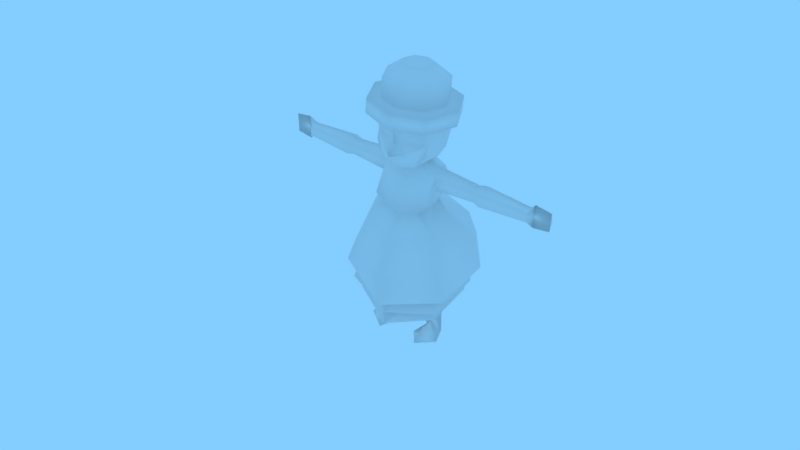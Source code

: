 # Source: Cholita.blend  (saved by Blender 2.77.0; exported with 4.5.12 LTS)
import bpy
from mathutils import Matrix  # noqa: F401  (used for matrix-valued properties, if any)

bpy.ops.wm.read_factory_settings(use_empty=True)
scene = bpy.context.scene
scene.name = 'Scene'

# ---- collections
col_collection_1 = bpy.data.collections.new('Collection 1'); scene.collection.children.link(col_collection_1)

# ---- materials (node trees are filled in below, after node groups)
mat_material_001 = bpy.data.materials.new('Material.001')
mat_material_001.alpha_threshold = 0.0
mat_material_001.use_transparent_shadow = False
mat_material_001.roughness = 0.5

# ---- material node trees

# ---- world
world_world = bpy.data.worlds.new('World'); scene.world = world_world
world_world.color = (0.2298, 0.6091, 1.0)
world_world.use_sun_shadow = False
world_world.sun_shadow_jitter_overblur = 0.0
world_world.cycles.sampling_method = 'MANUAL'

# ---- cameras
cam_camera_001 = bpy.data.cameras.new('Camera.001')
cam_camera_001.clip_end = 100.0
cam_camera_001.lens = 35.0
cam_camera_001.sensor_width = 32.0
cam_camera_001.sensor_height = 18.0
cam_camera_001.display_size = 2.0
cam_camera_001.dof.focus_distance = 0.0
cam_camera_001.dof.aperture_fstop = 128.0
cam_camera_001.dof.aperture_blades = 6
cam_camera = bpy.data.cameras.new('Camera')
cam_camera.clip_end = 100.0
cam_camera.lens = 35.0
cam_camera.sensor_width = 32.0
cam_camera.sensor_height = 18.0
cam_camera.ortho_scale = 7.314
cam_camera.dof.focus_distance = 0.0
cam_camera.dof.aperture_fstop = 128.0

# ---- lights
light_lamp = bpy.data.lights.new('Lamp', 'POINT')
light_lamp.transmission_factor = 0.0
light_lamp.cutoff_distance = 30.0
light_lamp.energy = 100.0
light_lamp.shadow_buffer_clip_start = 1.001
light_lamp.shadow_soft_size = 0.1
light_lamp.shadow_maximum_resolution = 0.006
light_lamp.use_absolute_resolution = True

# ---- meshes
me_sphere = bpy.data.meshes.new('Sphere')
me_sphere.from_pydata([(0.0, 3.105, 22.93), (0.0, 3.253, 24.18), (2.763, 1.969, 23.07), (2.763, 2.117, 24.31), (3.907, -0.7748, 23.39), (3.907, -0.6272, 24.64), (2.763, -3.518, 23.72), (2.763, -3.371, 24.96), (-3.416e-07, -4.655, 23.85), (-3.416e-07, -4.507, 25.1), (1.971, 1.341, 24.5), (-6.677e-08, 2.152, 24.41), (2.787, -0.616, 24.73), (1.971, -2.573, 24.97), (-3.104e-07, -3.384, 25.06), (1.971, 1.535, 26.14), (-8.337e-08, 2.346, 26.05), (2.787, -0.4221, 26.37), (1.971, -2.379, 26.6), (-3.27e-07, -3.19, 26.7), (0.9566, 0.6618, 27.39), (-1.696e-07, 1.055, 27.35), (1.353, -0.2882, 27.51), (0.9566, -1.238, 27.62), (-2.879e-07, -1.632, 27.66), (2.377, 0.18, 0.02012), (1.608, 0.7523, 6.869), (1.567, -0.5854, 0.02012), (0.1971, -0.5116, 6.869), (1.608, -1.923, 6.869), (3.187, -0.5854, 0.02012), (3.02, -0.5116, 6.869), (2.517, -1.525, 1.712), (1.097, -2.103, 0.02012), (1.947, -3.354, 0.02012), (2.109, -2.825, 1.062), (3.575, -2.103, 0.02012), (1.096e-07, 1.617, 24.58), (1.304e-08, 2.566, 22.29), (1.096e-07, 1.617, 20.0), (1.621, 0.9453, 24.58), (2.292, 1.617, 22.29), (1.621, 0.9453, 20.0), (2.292, -0.6753, 24.58), (2.804, -0.6753, 22.29), (2.292, -0.6753, 20.0), (1.621, -2.296, 24.58), (2.292, -2.393, 21.88), (1.621, -3.007, 20.0), (1.096e-07, -3.159, 24.61), (1.304e-08, -3.605, 21.88), (1.096e-07, -3.678, 20.24), (-8.355e-08, -0.6753, 25.53), (1.146, -0.3459, 19.19), (0.8103, -2.497, 19.19), (1.132e-07, -2.833, 19.19), (2.766, -0.6753, 23.44), (1.956, -2.919, 23.23), (6.134e-08, -3.729, 23.23), (2.931, -0.6753, 21.14), (2.339, -2.577, 20.94), (6.134e-08, -4.392, 21.13), (8.548e-08, -3.71, 20.92), (0.4239, -3.167, 21.88), (1.002, -3.497, 21.13), (1.137e-07, 0.6615, 19.23), (0.759, 0.4132, 19.25), (0.5863, -0.9439, 19.14), (1.192e-07, -1.138, 19.14), (1.217e-07, 1.436, 18.04), (2.067, 0.8682, 18.04), (2.53, -0.4661, 18.7), (1.963, -1.514, 18.04), (1.123e-07, -2.243, 18.04), (1.228e-07, 1.728, 16.65), (2.321, 1.235, 16.65), (2.8, -0.5821, 16.48), (2.204, -3.087, 15.84), (1.123e-07, -3.906, 15.59), (1.196e-07, 1.02, 14.67), (1.603, 0.6349, 14.67), (1.864, -0.778, 14.54), (1.318, -2.21, 14.48), (1.123e-07, -2.933, 14.31), (0.0, 1.953, 14.09), (2.259, 1.441, 13.8), (3.539, -0.3479, 13.92), (3.129, -2.589, 13.21), (0.0, -4.439, 12.67), (0.0, 3.866, 12.59), (3.396, 3.008, 12.17), (5.176, 0.9922, 11.38), (4.287, -3.521, 9.862), (0.0, -5.822, 9.329), (0.0, 5.316, 9.171), (3.617, 4.262, 9.06), (5.898, 1.178, 8.264), (5.115, -3.687, 7.348), (0.0, -6.167, 6.287), (0.0, 3.777, 10.52), (4.33, 1.087, 7.487), (4.735, 1.148, 9.287), (0.0, -5.086, 7.194), (3.815e-06, 4.523, 7.054), (2.212e-06, 3.491, 8.131), (5.085, 0.9546, 6.322), (0.0, -5.377, 4.713), (-1.526e-05, -5.152, 5.249), (-8.65e-07, 4.187, 5.675), (4.52, 1.015, 4.915), (-8.65e-07, -5.325, 3.243), (3.208, -2.578, 8.162), (2.398, 2.563, 7.788), (2.616, 2.808, 10.1), (4.457, -3.729, 5.525), (2.798, -2.291, 6.513), (3.444, 3.231, 6.934), (3.958, -3.308, 4.255), (2.998, 2.934, 5.623), (2.548, 0.3231, 16.92), (2.292, 0.3795, 18.07), (2.568, -1.34, 16.97), (2.433, -1.245, 18.05), (5.984, -0.4716, 18.42), (5.984, -0.5591, 16.73), (5.984, 0.1234, 17.07), (5.984, 0.1659, 17.93), (5.984, -1.13, 17.11), (5.984, -1.059, 17.92), (6.504, -0.4675, 18.63), (6.504, -0.5762, 16.54), (6.504, 0.2715, 16.96), (6.504, 0.3243, 18.03), (6.504, -1.285, 17.0), (6.504, -1.197, 18.02), (10.66, -0.4742, 18.28), (10.66, -0.5482, 16.86), (10.66, 0.02936, 17.14), (10.66, 0.06532, 17.87), (10.66, -1.031, 17.17), (10.66, -0.9711, 17.86), (11.05, -0.4727, 18.72), (11.05, -0.5543, 16.46), (11.32, 0.159, 17.49), (12.45, -0.4807, 18.49), (12.45, -0.5208, 16.67), (12.45, -0.1981, 17.5)], [], [(0, 1, 3, 2), (2, 3, 5, 4), (4, 5, 7, 6), (6, 7, 9, 8), (5, 3, 10, 12), (14, 13, 18, 19), (3, 1, 11, 10), (7, 5, 12, 13), (9, 7, 13, 14), (12, 10, 15, 17), (13, 12, 17, 18), (10, 11, 16, 15), (19, 18, 23, 24), (17, 15, 20, 22), (18, 17, 22, 23), (15, 16, 21, 20), (20, 21, 24, 23, 22), (0, 2, 4, 6, 8), (25, 27, 28, 26), (25, 30, 36, 34, 33, 27), (27, 33, 35, 32), (30, 25, 26, 31), (30, 29, 32), (27, 29, 28), (33, 34, 35), (34, 36, 35), (32, 35, 36, 30), (31, 29, 30), (32, 29, 27), (39, 38, 41, 42), (37, 52, 40), (38, 37, 40, 41), (41, 44, 59), (40, 52, 43), (54, 55, 68, 67), (41, 40, 43, 56), (59, 44, 47, 60), (43, 52, 46), (53, 45, 48, 54), (56, 43, 46, 57), (64, 47, 63), (46, 52, 49), (54, 48, 51, 55), (57, 46, 49, 58), (63, 58, 50), (44, 56, 57, 47), (45, 59, 60, 48), (42, 41, 59, 45), (44, 41, 56), (62, 64, 61), (64, 63, 50, 61), (53, 66, 42, 45), (66, 65, 39, 42), (53, 54, 67), (67, 68, 73, 72), (65, 66, 70, 69), (66, 53, 71, 70), (53, 67, 72, 71), (70, 71, 120, 119, 75), (71, 72, 77, 122), (70, 75, 74, 69), (78, 77, 72), (82, 81, 77), (75, 80, 79, 74), (78, 83, 82, 77), (75, 119, 76, 81, 80), (80, 81, 86, 85), (81, 82, 87, 86), (79, 80, 85, 84), (82, 83, 88, 87), (85, 86, 91, 90), (86, 87, 92, 91), (84, 85, 90, 89), (87, 88, 93, 92), (92, 93, 98, 97), (90, 91, 96, 95), (91, 92, 97, 96), (89, 90, 95, 94), (119, 120, 126, 125), (51, 48, 64, 62), (48, 60, 47, 64), (47, 57, 58), (63, 47, 58), (81, 76, 121, 77), (73, 78, 72), (115, 107, 110, 117), (112, 100, 109, 118), (111, 102, 106, 114), (113, 101, 105, 116), (99, 113, 116, 103), (101, 111, 114, 105), (104, 112, 118, 108), (100, 115, 117, 109), (126, 123, 129, 132), (71, 122, 128, 123), (121, 122, 77), (127, 124, 130, 133), (76, 119, 125, 124), (122, 121, 127, 128), (121, 76, 124, 127), (120, 71, 123, 126), (130, 131, 137, 136), (131, 132, 138, 137), (123, 128, 134, 129), (125, 126, 132, 131), (124, 125, 131, 130), (128, 127, 133, 134), (141, 135, 140), (138, 135, 141), (134, 133, 139, 140), (133, 130, 136, 139), (132, 129, 135, 138), (129, 134, 140, 135), (143, 138, 141), (144, 141, 142, 145), (137, 138, 143), (137, 143, 142), (136, 142, 139), (142, 141, 140, 139), (143, 146, 145), (143, 141, 144), (146, 144, 145), (136, 137, 142), (146, 143, 144), (142, 143, 145)])
me_sphere.polygons.foreach_set('use_smooth', [True] * 125)
_uv = me_sphere.uv_layers.new(name='UVMap')
_uv.uv.foreach_set('vector', [0.2515, 0.9136, 0.2737, 0.8691, 0.3737, 0.9212, 0.3575, 0.9666, 0.3575, 0.9666, 0.3737, 0.9212, 0.4802, 0.937, 0.4785, 0.9897, 0.4785, 0.9897, 0.4802, 0.937, 0.5922, 0.9151, 0.6098, 0.9694, 0.6098, 0.9694, 0.5922, 0.9151, 0.7036, 0.8453, 0.7364, 0.9013, 0.4802, 0.937, 0.3737, 0.9212, 0.3872, 0.8827, 0.4805, 0.8924, 0.6559, 0.8138, 0.5749, 0.8693, 0.5481, 0.809, 0.619, 0.7585, 0.3737, 0.9212, 0.2737, 0.8691, 0.3054, 0.8424, 0.3872, 0.8827, 0.5922, 0.9151, 0.4802, 0.937, 0.4805, 0.8924, 0.5749, 0.8693, 0.7036, 0.8453, 0.5922, 0.9151, 0.5749, 0.8693, 0.6559, 0.8138, 0.4805, 0.8924, 0.3872, 0.8827, 0.4056, 0.8173, 0.4759, 0.8269, 0.5749, 0.8693, 0.4805, 0.8924, 0.4759, 0.8269, 0.5481, 0.809, 0.3872, 0.8827, 0.3054, 0.8424, 0.3358, 0.7786, 0.4056, 0.8173, 0.619, 0.7585, 0.5481, 0.809, 0.5136, 0.7432, 0.5487, 0.7115, 0.4759, 0.8269, 0.4056, 0.8173, 0.4281, 0.7535, 0.471, 0.7573, 0.5481, 0.809, 0.4759, 0.8269, 0.471, 0.7573, 0.5136, 0.7432, 0.4056, 0.8173, 0.3358, 0.7786, 0.3927, 0.7309, 0.4281, 0.7535, 0.6474, 0.4309, 0.584, 0.4795, 0.5302, 0.2778, 0.6094, 0.2883, 0.6579, 0.3517, 0.9497, 0.8828, 0.9532, 0.8684, 0.9659, 0.8607, 0.9803, 0.8642, 0.9881, 0.8769, 0.6867, 0.03789, 0.7241, 0.04274, 0.7256, 0.2788, 0.6621, 0.2703, 0.9812, 0.9748, 0.9678, 0.9777, 0.9497, 0.9712, 0.9482, 0.9459, 0.9668, 0.9459, 0.9791, 0.9612, 0.7241, 0.04274, 0.77, 0.01484, 0.8103, 0.05197, 0.7781, 0.09159, 0.6502, 0.02881, 0.6867, 0.03789, 0.6621, 0.2703, 0.6, 0.2549, 0.6502, 0.02881, 0.534, 0.2409, 0.5994, 0.0759, 0.7241, 0.04274, 0.7923, 0.2685, 0.7256, 0.2788, 0.77, 0.01484, 0.8211, 0.01358, 0.8103, 0.05197, 0.534, 0.01695, 0.6025, 0.005746, 0.555, 0.05084, 0.5994, 0.0759, 0.555, 0.05084, 0.6025, 0.005746, 0.6502, 0.02881, 0.6, 0.2549, 0.534, 0.2409, 0.6502, 0.02881, 0.7781, 0.09159, 0.7923, 0.2685, 0.7241, 0.04274, 0.9549, 0.04488, 0.9724, 0.1232, 0.898, 0.1217, 0.902, 0.05254, 0.9493, 0.2043, 0.8916, 0.2696, 0.8939, 0.19, 0.9724, 0.1232, 0.9493, 0.2043, 0.8939, 0.19, 0.898, 0.1217, 0.898, 0.1217, 0.8271, 0.1187, 0.83, 0.07892, 0.8939, 0.19, 0.8916, 0.2696, 0.8393, 0.2008, 0.787, 0.3751, 0.7299, 0.3467, 0.8348, 0.2725, 0.872, 0.3019, 0.898, 0.1217, 0.8939, 0.19, 0.8393, 0.2008, 0.8271, 0.1589, 0.9868, 0.5294, 0.9865, 0.6199, 0.8477, 0.5895, 0.8401, 0.5225, 0.9619, 0.8098, 0.847, 0.9769, 0.832, 0.7901, 0.9332, 0.3151, 0.9611, 0.4251, 0.7924, 0.4577, 0.787, 0.3751, 0.9868, 0.7107, 0.9619, 0.8098, 0.832, 0.7901, 0.8113, 0.6895, 0.721, 0.5269, 0.8477, 0.5895, 0.7007, 0.5992, 0.832, 0.7901, 0.847, 0.9769, 0.6948, 0.8219, 0.787, 0.3751, 0.7924, 0.4577, 0.6672, 0.433, 0.7299, 0.3467, 0.8113, 0.6895, 0.832, 0.7901, 0.6948, 0.8219, 0.6575, 0.704, 0.7007, 0.5992, 0.6575, 0.704, 0.6558, 0.5987, 0.9865, 0.6199, 0.9868, 0.7107, 0.8113, 0.6895, 0.8477, 0.5895, 0.9611, 0.4251, 0.9868, 0.5294, 0.8401, 0.5225, 0.7924, 0.4577, 0.902, 0.05254, 0.898, 0.1217, 0.83, 0.07892, 0.8486, 0.03781, 0.8271, 0.1187, 0.898, 0.1217, 0.8271, 0.1589, 0.6498, 0.4834, 0.721, 0.5269, 0.6153, 0.5254, 0.721, 0.5269, 0.7007, 0.5992, 0.6558, 0.5987, 0.6153, 0.5254, 0.8851, 0.005726, 0.912, 0.01524, 0.902, 0.05254, 0.8486, 0.03781, 0.912, 0.01524, 0.9372, 0.009298, 0.9549, 0.04488, 0.902, 0.05254, 0.9332, 0.3151, 0.787, 0.3751, 0.872, 0.3019, 0.2935, 0.5476, 0.2807, 0.5787, 0.35, 0.6279, 0.3829, 0.5396, 0.2538, 0.4196, 0.2823, 0.4574, 0.3703, 0.4413, 0.3102, 0.357, 0.2823, 0.4574, 0.2998, 0.503, 0.3649, 0.4951, 0.3703, 0.4413, 0.2998, 0.503, 0.2935, 0.5476, 0.3829, 0.5396, 0.3649, 0.4951, 0.3703, 0.4413, 0.3649, 0.4951, 0.3768, 0.4615, 0.4196, 0.4537, 0.4207, 0.4193, 0.3649, 0.4951, 0.3829, 0.5396, 0.4747, 0.5738, 0.3895, 0.5177, 0.3703, 0.4413, 0.4207, 0.4193, 0.3787, 0.3121, 0.3102, 0.357, 0.4845, 0.6815, 0.4747, 0.5738, 0.3829, 0.5396, 0.5542, 0.5645, 0.5478, 0.4784, 0.4747, 0.5738, 0.4207, 0.4193, 0.5269, 0.3925, 0.5052, 0.2945, 0.3787, 0.3121, 0.4845, 0.6815, 0.5686, 0.6484, 0.5542, 0.5645, 0.4747, 0.5738, 0.4207, 0.4193, 0.4196, 0.4537, 0.4447, 0.4815, 0.5478, 0.4784, 0.5269, 0.3925, 0.3647, 0.2523, 0.3145, 0.2506, 0.3237, 0.1956, 0.3842, 0.2116, 0.3145, 0.2506, 0.2635, 0.2623, 0.2583, 0.1934, 0.3237, 0.1956, 0.4081, 0.2899, 0.3647, 0.2523, 0.3842, 0.2116, 0.4385, 0.2665, 0.2635, 0.2623, 0.2203, 0.2899, 0.1573, 0.2481, 0.2583, 0.1934, 0.3842, 0.2116, 0.3237, 0.1956, 0.3401, 0.1115, 0.4084, 0.1468, 0.3237, 0.1956, 0.2583, 0.1934, 0.2099, 0.09858, 0.3401, 0.1115, 0.4385, 0.2665, 0.3842, 0.2116, 0.4084, 0.1468, 0.4945, 0.2126, 0.2583, 0.1934, 0.1573, 0.2481, 0.07602, 0.1578, 0.2099, 0.09858, 0.2099, 0.09858, 0.07602, 0.1578, 0.02805, 0.07168, 0.186, 0.01869, 0.4084, 0.1468, 0.3401, 0.1115, 0.3339, 0.01069, 0.4511, 0.0457, 0.3401, 0.1115, 0.2099, 0.09858, 0.186, 0.01869, 0.3339, 0.01069, 0.4945, 0.2126, 0.4084, 0.1468, 0.4511, 0.0457, 0.5602, 0.09593, 0.1034, 0.3113, 0.06424, 0.3026, 0.06844, 0.437, 0.1007, 0.4381, 0.6672, 0.433, 0.7924, 0.4577, 0.721, 0.5269, 0.6498, 0.4834, 0.7924, 0.4577, 0.8401, 0.5225, 0.8477, 0.5895, 0.721, 0.5269, 0.8477, 0.5895, 0.8113, 0.6895, 0.6575, 0.704, 0.7007, 0.5992, 0.8477, 0.5895, 0.6575, 0.704, 0.5478, 0.4784, 0.4447, 0.4815, 0.4322, 0.5146, 0.4747, 0.5738, 0.35, 0.6279, 0.4845, 0.6815, 0.3829, 0.5396, 0.1936, 0.6842, 0.248, 0.6047, 0.29, 0.6161, 0.2395, 0.7192, 0.06693, 0.783, 0.1235, 0.7505, 0.1698, 0.7821, 0.1189, 0.8209, 0.2434, 0.7612, 0.2912, 0.6731, 0.3505, 0.6805, 0.3129, 0.7896, 0.1088, 0.8596, 0.1669, 0.8257, 0.2266, 0.8652, 0.172, 0.9069, 0.05254, 0.8971, 0.1088, 0.8596, 0.172, 0.9069, 0.1049, 0.964, 0.1669, 0.8257, 0.2434, 0.7612, 0.3129, 0.7896, 0.2266, 0.8652, 0.0151, 0.8233, 0.06693, 0.783, 0.1189, 0.8209, 0.05935, 0.8779, 0.1235, 0.7505, 0.1936, 0.6842, 0.2395, 0.7192, 0.1698, 0.7821, 0.06844, 0.437, 0.03877, 0.4359, 0.03355, 0.4562, 0.06754, 0.4564, 0.2391, 0.3263, 0.2055, 0.317, 0.1853, 0.4442, 0.2125, 0.4464, 0.4322, 0.5146, 0.3895, 0.5177, 0.4747, 0.5738, 0.1551, 0.4405, 0.1294, 0.4373, 0.1284, 0.4572, 0.1528, 0.459, 0.137, 0.3213, 0.1034, 0.3113, 0.1007, 0.4381, 0.1294, 0.4373, 0.2055, 0.317, 0.168, 0.3163, 0.1551, 0.4405, 0.1853, 0.4442, 0.168, 0.3163, 0.137, 0.3213, 0.1294, 0.4373, 0.1551, 0.4405, 0.06424, 0.3026, 0.02852, 0.3123, 0.03877, 0.4359, 0.06844, 0.437, 0.1284, 0.4572, 0.1009, 0.4558, 0.1049, 0.5805, 0.1239, 0.5821, 0.1009, 0.4558, 0.06754, 0.4564, 0.08059, 0.5872, 0.1049, 0.5805, 0.2125, 0.4464, 0.1853, 0.4442, 0.1845, 0.4621, 0.2154, 0.4658, 0.1007, 0.4381, 0.06844, 0.437, 0.06754, 0.4564, 0.1009, 0.4558, 0.1294, 0.4373, 0.1007, 0.4381, 0.1009, 0.4558, 0.1284, 0.4572, 0.1853, 0.4442, 0.1551, 0.4405, 0.1528, 0.459, 0.1845, 0.4621, 0.1806, 0.6224, 0.1808, 0.5991, 0.1603, 0.5888, 0.08059, 0.5872, 0.05627, 0.5991, 0.05682, 0.6263, 0.1845, 0.4621, 0.1528, 0.459, 0.1405, 0.5822, 0.1603, 0.5888, 0.1528, 0.459, 0.1284, 0.4572, 0.1239, 0.5821, 0.1405, 0.5822, 0.06754, 0.4564, 0.03355, 0.4562, 0.05627, 0.5991, 0.08059, 0.5872, 0.2154, 0.4658, 0.1845, 0.4621, 0.1603, 0.5888, 0.1808, 0.5991, 0.09898, 0.5995, 0.08059, 0.5872, 0.05682, 0.6263, 0.1291, 0.6589, 0.1806, 0.6224, 0.1229, 0.5934, 0.1189, 0.6043, 0.1049, 0.5805, 0.08059, 0.5872, 0.09898, 0.5995, 0.1049, 0.5805, 0.09898, 0.5995, 0.1229, 0.5934, 0.1239, 0.5821, 0.1229, 0.5934, 0.1405, 0.5822, 0.1229, 0.5934, 0.1806, 0.6224, 0.1603, 0.5888, 0.1405, 0.5822, 0.09898, 0.5995, 0.1156, 0.6117, 0.1189, 0.6043, 0.09898, 0.5995, 0.05682, 0.6263, 0.1291, 0.6589, 0.1156, 0.6117, 0.1291, 0.6589, 0.1189, 0.6043, 0.1239, 0.5821, 0.1049, 0.5805, 0.1229, 0.5934, 0.1156, 0.6117, 0.09898, 0.5995, 0.1291, 0.6589, 0.1229, 0.5934, 0.09898, 0.5995, 0.1189, 0.6043])
me_sphere.materials.append(mat_material_001)
me_sphere.use_remesh_preserve_volume = False
me_sphere.use_remesh_preserve_attributes = False
me_sphere.use_mirror_vertex_groups = False
me_sphere.update()
arm_armature_001 = bpy.data.armatures.new('Armature.001')  # bones are not reproduced

# ---- objects
ob_camera_001 = bpy.data.objects.new('Camera.001', cam_camera_001)
ob_lamp = bpy.data.objects.new('Lamp', light_lamp)
ob_camera = bpy.data.objects.new('Camera', cam_camera)
ob_cholita_armature = bpy.data.objects.new('Cholita_Armature', arm_armature_001)
ob_sphere = bpy.data.objects.new('Sphere', me_sphere)

# ---- transforms, parenting, visibility, modifiers, constraints
ob_camera_001.location = (31.75, -49.56, 61.01)
ob_camera_001.rotation_euler = (0.8675, 2.595e-06, 0.5964)
ob_camera_001.lineart.crease_threshold = 0.0
ob_lamp.location = (4.076, 1.005, 5.904)
ob_lamp.rotation_euler = (0.6503, 0.05522, 1.866)
ob_lamp.lock_rotations_4d = False
ob_lamp.empty_display_type = 'ARROWS'
ob_lamp.color = (0.0, 0.0, 0.0, 0.0)
ob_lamp.hide_viewport = True
ob_lamp.lineart.crease_threshold = 0.0
ob_camera.location = (15.16, -27.88, 35.47)
ob_camera.rotation_euler = (1.022, 2.766e-06, 0.6804)
ob_camera.lock_rotations_4d = False
ob_camera.empty_display_type = 'ARROWS'
ob_camera.color = (0.0, 0.0, 0.0, 0.0)
ob_camera.hide_viewport = True
ob_camera.display_type = 'WIRE'
ob_camera.lineart.crease_threshold = 0.0
ob_cholita_armature.location = (0.0, 0.0, 0.0)
ob_cholita_armature.show_in_front = True
ob_cholita_armature.lineart.crease_threshold = 0.0
ob_sphere.parent = ob_cholita_armature
ob_sphere.location = (0.0, 0.0, 0.0)
ob_sphere.lineart.crease_threshold = 0.0
_vg = ob_sphere.vertex_groups.new(name='Pollera')
_vg.add([84, 85, 86, 87, 88, 89, 90, 91, 92, 93, 94, 95, 96, 97, 98, 99, 100, 101, 102, 103, 104, 105, 106, 107, 108, 109, 110, 111, 112, 113, 114, 115, 116, 117, 118], 1.0, 'REPLACE')
_vg = ob_sphere.vertex_groups.new(name='Torax')
for _i, _w in zip([38, 39, 42, 45, 48, 51, 53, 54, 55, 59, 60, 61, 62, 64, 65, 66, 67, 68, 69, 70, 71, 72, 73, 74, 75, 76, 77, 78, 79, 80, 81, 82, 83, 84, 85, 86, 87, 88, 91, 92, 93, 96, 97, 98, 119, 120, 121, 122], [0.02705, 0.1349, 0.07264, 0.06668, 0.0678, 0.06248, 0.1941, 0.1647, 0.1172, 0.009318, 0.0238, 0.02307, 0.04141, 0.01804, 0.4459, 0.1859, 0.6759, 0.107, 0.3235, 0.1753, 0.1753, 0.1753, 0.7597, 0.1753, 0.1753, 0.1753, 0.6638, 0.8472, 0.07567, 0.1266, 0.6433, 0.8208, 0.8123, 0.02178, 0.02322, 0.09464, 0.197, 0.537, 0.0003129, 0.07883, 0.2425, 0.03887, 0.08922, 0.1756, 0.1753, 0.1753, 0.1753, 0.1753]): _vg.add([_i], _w, 'REPLACE')
_vg = ob_sphere.vertex_groups.new(name='Head')
for _i, _w in zip([0, 1, 2, 3, 4, 5, 6, 7, 8, 9, 10, 11, 12, 13, 14, 15, 16, 17, 18, 19, 20, 21, 22, 23, 24, 25, 26, 27, 28, 29, 30, 31, 32, 33, 34, 35, 36, 37, 38, 39, 40, 41, 42, 43, 44, 45, 46, 47, 48, 49, 50, 51, 52, 53, 54, 55, 56, 57, 58, 59, 60, 61, 62, 63, 64, 65, 66, 67, 68, 69, 70, 71, 72, 73, 74, 75, 76, 77, 78, 79, 80, 81, 82, 83, 84, 85, 86, 87, 88, 89, 90, 91, 92, 93, 94, 95, 96, 97, 98, 99, 100, 101, 102, 103, 104, 105, 106, 107, 108, 109, 110, 111, 112, 113, 114, 115, 116, 117, 118, 119, 120, 121, 122, 123, 124, 125, 126, 127, 128, 129, 130, 131, 132, 133, 134, 135, 136, 137, 138, 139, 140, 141, 142, 143, 144, 145, 146], [1.0, 1.0, 1.0, 1.0, 1.0, 1.0, 1.0, 1.0, 1.0, 1.0, 1.0, 1.0, 1.0, 1.0, 1.0, 1.0, 1.0, 1.0, 1.0, 1.0, 1.0, 1.0, 1.0, 1.0, 1.0, 0.0, 0.0, 0.0, 0.0, 0.0, 0.0, 0.0, 0.0, 0.0, 0.0, 0.0, 0.0, 0.987, 0.9508, 0.8306, 0.9929, 0.9726, 0.8917, 0.9948, 0.9792, 0.8956, 0.9947, 0.9778, 0.9271, 0.9933, 0.9753, 0.9325, 0.9985, 0.6755, 0.8228, 0.8737, 0.9889, 0.989, 0.9883, 0.9556, 0.9561, 0.9602, 0.9504, 0.9776, 0.9628, 0.4693, 0.7017, 0.2821, 0.8839, 0.0, 0.0, 0.0, 0.0, 0.0, 0.0, 0.0, 0.0, 0.0, 0.0, 0.0, 0.0, 0.0, 0.0, 0.0, 0.0, 0.0, 0.0, 0.0, 0.0, 0.0, 0.0, 0.0, 0.0, 0.0, 0.0, 0.0, 0.0, 0.0, 0.0, 0.0, 0.0, 0.0, 0.0, 0.0, 0.0, 0.0, 0.0, 0.0, 0.0, 0.0, 0.0, 0.0, 0.0, 0.0, 0.0, 0.0, 0.0, 0.0, 0.0, 0.0, 0.0, 0.0, 0.0, 0.0, 0.0, 0.0, 0.0, 0.0, 0.0, 0.0, 0.0, 0.0, 0.0, 0.0, 0.0, 0.0, 0.0, 0.0, 0.0, 0.0, 0.0, 0.0, 0.0, 0.0, 0.0, 0.0, 0.0]): _vg.add([_i], _w, 'REPLACE')
_vg = ob_sphere.vertex_groups.new(name='Pollera1')
for _i, _w in zip([53, 65, 66, 67, 68, 69, 70, 71, 72, 73, 74, 75, 76, 77, 78, 79, 80, 81, 82, 83, 84, 85, 86, 87, 88, 89, 90, 91, 92, 93, 94, 95, 96, 97, 98, 99, 101, 103, 105, 113, 114, 116, 119, 120, 121, 122], [0.0, 0.0, 0.0, 0.0, 0.0, 0.0, 0.0, 0.0, 0.0, 0.0, 0.0, 0.0, 0.0, 0.0, 0.0, 0.25, 0.25, 0.25, 0.25, 0.25, 0.5, 0.5, 0.5, 0.5, 0.5, 0.75, 0.75, 0.75, 0.75, 0.75, 1.0, 1.0, 1.0, 1.0, 1.0, 0.3775, 0.05937, 0.2618, 0.07492, 0.1468, 0.01101, 0.1371, 0.0, 0.0, 0.0, 0.0]): _vg.add([_i], _w, 'REPLACE')
_vg = ob_sphere.vertex_groups.new(name='Arm_L')
for _i, _w in zip([123, 124, 125, 126, 127, 128, 129, 130, 131, 132, 133, 134], [0.236, 0.2147, 0.9245, 0.8358, 0.09518, 0.09398, 0.05238, 0.03535, 0.05713, 0.07507, 0.01097, 0.01376]): _vg.add([_i], _w, 'REPLACE')
_vg = ob_sphere.vertex_groups.new(name='Forearm_L')
for _i, _w in zip([0, 1, 2, 3, 4, 5, 6, 7, 8, 9, 10, 11, 12, 13, 14, 15, 16, 17, 18, 19, 20, 21, 22, 23, 24, 25, 26, 27, 28, 29, 30, 31, 32, 33, 34, 35, 36, 37, 38, 39, 40, 41, 42, 43, 44, 45, 46, 47, 48, 49, 50, 51, 52, 53, 54, 55, 56, 57, 58, 59, 60, 61, 62, 63, 64, 65, 66, 67, 68, 69, 70, 71, 72, 73, 74, 75, 76, 77, 78, 79, 80, 81, 82, 83, 84, 85, 86, 87, 88, 89, 90, 91, 92, 93, 94, 95, 96, 97, 98, 99, 100, 101, 102, 103, 104, 105, 106, 107, 108, 109, 110, 111, 112, 113, 114, 115, 116, 117, 118, 119, 120, 121, 122, 123, 124, 125, 126, 127, 128, 129, 130, 131, 132, 133, 134, 135, 136, 137, 138, 139, 140, 141, 142, 143, 145], [0.0, 0.0, 0.0, 0.0, 0.0, 0.0, 0.0, 0.0, 0.0, 0.0, 0.0, 0.0, 0.0, 0.0, 0.0, 0.0, 0.0, 0.0, 0.0, 0.0, 0.0, 0.0, 0.0, 0.0, 0.0, 0.0, 0.0, 0.0, 0.0, 0.0, 0.0, 0.0, 0.0, 0.0, 0.0, 0.0, 0.0, 0.0, 0.0, 0.0, 0.0, 0.0, 0.0, 0.0, 0.0, 0.0, 0.0, 0.0, 0.0, 0.0, 0.0, 0.0, 0.0, 0.0, 0.0, 0.0, 0.0, 0.0, 0.0, 0.0, 0.0, 0.0, 0.0, 0.0, 0.0, 0.0, 0.0, 0.0, 0.0, 0.0, 0.0, 0.0, 0.0, 0.0, 0.0, 0.0, 0.0, 0.0, 0.0, 0.0, 0.0, 0.0, 0.0, 0.0, 0.0, 0.0, 0.0, 0.0, 0.0, 0.0, 0.0, 0.0, 0.0, 0.0, 0.0, 0.0, 0.0, 0.0, 0.0, 0.0, 0.0, 0.0, 0.0, 0.0, 0.0, 0.0, 0.0, 0.0, 0.0, 0.0, 0.0, 0.0, 0.0, 0.0, 0.0, 0.0, 0.0, 0.0, 0.0, 0.0, 0.0, 0.0, 0.0, 0.7594, 0.7807, 0.07475, 0.1626, 0.8979, 0.8992, 0.933, 0.9465, 0.9408, 0.9228, 0.9585, 0.9567, 0.3592, 0.4756, 0.8354, 0.9974, 0.7053, 0.7184, 0.1551, 0.2674, 0.1076, 0.06613]): _vg.add([_i], _w, 'REPLACE')
_vg = ob_sphere.vertex_groups.new(name='Hand_L')
for _i, _w in zip([135, 136, 137, 139, 140, 141, 142, 143, 144, 145, 146], [0.64, 0.5233, 0.1638, 0.2936, 0.2808, 0.8447, 0.7321, 0.8923, 0.9806, 0.9338, 0.9803]): _vg.add([_i], _w, 'REPLACE')
_vg = ob_sphere.vertex_groups.new(name='Arm_R')
_vg = ob_sphere.vertex_groups.new(name='Forearm_R')
_vg = ob_sphere.vertex_groups.new(name='Hand_R')
_vg = ob_sphere.vertex_groups.new(name='Pollera2')
for _i, _w in zip([0, 1, 2, 3, 4, 5, 6, 7, 8, 9, 10, 11, 12, 13, 14, 15, 16, 17, 18, 19, 20, 21, 22, 23, 24, 25, 26, 27, 28, 29, 30, 31, 32, 33, 34, 35, 36, 37, 38, 39, 40, 41, 42, 43, 44, 45, 46, 47, 48, 49, 50, 51, 52, 53, 54, 55, 56, 57, 58, 59, 60, 61, 62, 63, 64, 65, 66, 67, 68, 69, 70, 71, 72, 73, 74, 75, 76, 77, 78, 79, 80, 81, 82, 83, 84, 85, 86, 87, 88, 89, 90, 91, 92, 93, 94, 95, 96, 97, 98, 99, 100, 101, 102, 103, 104, 105, 106, 107, 108, 109, 110, 111, 112, 113, 114, 115, 116, 117, 118, 119, 120, 121, 122, 123, 124, 125, 126, 127, 128, 129, 130, 131, 132, 133, 134, 135, 136, 137, 138, 139, 140, 141, 142, 143, 144, 145, 146], [0.0, 0.0, 0.0, 0.0, 0.0, 0.0, 0.0, 0.0, 0.0, 0.0, 0.0, 0.0, 0.0, 0.0, 0.0, 0.0, 0.0, 0.0, 0.0, 0.0, 0.0, 0.0, 0.0, 0.0, 0.0, 0.0, 0.0, 0.0, 0.0, 0.0, 0.0, 0.0, 0.0, 0.0, 0.0, 0.0, 0.0, 0.0, 0.0, 0.0, 0.0, 0.0, 0.0, 0.0, 0.0, 0.0, 0.0, 0.0, 0.0, 0.0, 0.0, 0.0, 0.0, 0.0, 0.0, 0.0, 0.0, 0.0, 0.0, 0.0, 0.0, 0.0, 0.0, 0.0, 0.0, 0.0, 0.0, 0.0, 0.0, 0.0, 0.0, 0.0, 0.0, 0.0, 0.0, 0.0, 0.0, 0.0, 0.0, 0.0, 0.0, 0.0, 0.0, 0.0, 0.0, 0.0, 0.0, 0.0, 0.0, 0.0, 0.0, 0.0, 0.0, 0.0, 0.0, 0.0, 0.0, 0.0, 0.0, 1.0, 0.0, 1.0, 1.0, 1.0, 0.0, 1.0, 1.0, 0.0, 0.0, 0.0, 0.0, 1.0, 0.0, 1.0, 1.0, 0.0, 1.0, 0.0, 0.0, 0.0, 0.0, 0.0, 0.0, 0.0, 0.0, 0.0, 0.0, 0.0, 0.0, 0.0, 0.0, 0.0, 0.0, 0.0, 0.0, 0.0, 0.0, 0.0, 0.0, 0.0, 0.0, 0.0, 0.0, 0.0, 0.0, 0.0, 0.0]): _vg.add([_i], _w, 'REPLACE')
_vg = ob_sphere.vertex_groups.new(name='Pollera3')
for _i, _w in zip([0, 1, 2, 3, 4, 5, 6, 7, 8, 9, 10, 11, 12, 13, 14, 15, 16, 17, 18, 19, 20, 21, 22, 23, 24, 25, 26, 27, 28, 29, 30, 31, 32, 33, 34, 35, 36, 37, 38, 39, 40, 41, 42, 43, 44, 45, 46, 47, 48, 49, 50, 51, 52, 53, 54, 55, 56, 57, 58, 59, 60, 61, 62, 63, 64, 65, 66, 67, 68, 69, 70, 71, 72, 73, 74, 75, 76, 77, 78, 79, 80, 81, 82, 83, 84, 85, 86, 87, 88, 89, 90, 91, 92, 93, 94, 95, 96, 97, 98, 99, 100, 101, 102, 103, 104, 105, 106, 107, 108, 109, 110, 111, 112, 113, 114, 115, 116, 117, 118, 119, 120, 121, 122, 123, 124, 125, 126, 127, 128, 129, 130, 131, 132, 133, 134, 135, 136, 137, 138, 139, 140, 141, 142, 143, 144, 145, 146], [0.0, 0.0, 0.0, 0.0, 0.0, 0.0, 0.0, 0.0, 0.0, 0.0, 0.0, 0.0, 0.0, 0.0, 0.0, 0.0, 0.0, 0.0, 0.0, 0.0, 0.0, 0.0, 0.0, 0.0, 0.0, 0.0, 0.0, 0.0, 0.0, 0.0, 0.0, 0.0, 0.0, 0.0, 0.0, 0.0, 0.0, 0.0, 0.0, 0.0, 0.0, 0.0, 0.0, 0.0, 0.0, 0.0, 0.0, 0.0, 0.0, 0.0, 0.0, 0.0, 0.0, 0.0, 0.0, 0.0, 0.0, 0.0, 0.0, 0.0, 0.0, 0.0, 0.0, 0.0, 0.0, 0.0, 0.0, 0.0, 0.0, 0.0, 0.0, 0.0, 0.0, 0.0, 0.0, 0.0, 0.0, 0.0, 0.0, 0.0, 0.0, 0.0, 0.0, 0.0, 0.0, 0.0, 0.0, 0.0, 0.0, 0.0, 0.0, 0.0, 0.0, 0.0, 0.0, 0.0, 0.0, 0.0, 0.0, 0.0, 1.0, 0.0, 0.0, 0.0, 1.0, 0.0, 0.0, 1.0, 1.0, 1.0, 1.0, 0.0, 1.0, 0.0, 0.0, 1.0, 0.0, 1.0, 1.0, 0.0, 0.0, 0.0, 0.0, 0.0, 0.0, 0.0, 0.0, 0.0, 0.0, 0.0, 0.0, 0.0, 0.0, 0.0, 0.0, 0.0, 0.0, 0.0, 0.0, 0.0, 0.0, 0.0, 0.0, 0.0, 0.0, 0.0, 0.0]): _vg.add([_i], _w, 'REPLACE')
_vg = ob_sphere.vertex_groups.new(name='Pierna_L')
for _i, _w in zip([0, 1, 2, 3, 4, 5, 6, 7, 8, 9, 10, 11, 12, 13, 14, 15, 16, 17, 18, 19, 20, 21, 22, 23, 24, 25, 26, 27, 28, 29, 30, 31, 32, 33, 35, 36, 37, 38, 39, 40, 41, 42, 43, 44, 45, 46, 47, 48, 49, 50, 51, 52, 53, 54, 55, 56, 57, 58, 59, 60, 61, 62, 63, 64, 65, 66, 67, 68, 69, 70, 71, 72, 73, 74, 75, 76, 77, 78, 79, 80, 81, 82, 83, 84, 85, 86, 87, 88, 89, 90, 91, 92, 93, 94, 95, 96, 97, 98, 99, 100, 101, 102, 103, 104, 105, 106, 107, 108, 109, 110, 111, 112, 113, 114, 115, 116, 117, 118, 119, 120, 121, 122, 123, 124, 125, 126, 127, 128, 129, 130, 131, 132, 133, 134, 135, 136, 137, 138, 139, 140, 141, 142, 143, 144, 145, 146], [0.0, 0.0, 0.0, 0.0, 0.0, 0.0, 0.0, 0.0, 0.0, 0.0, 0.0, 0.0, 0.0, 0.0, 0.0, 0.0, 0.0, 0.0, 0.0, 0.0, 0.0, 0.0, 0.0, 0.0, 0.0, 0.5045, 0.9935, 0.5063, 0.9991, 1.024, 0.5099, 0.998, 0.8392, 0.1492, 0.0746, 0.1509, 0.0, 0.0, 0.0, 0.0, 0.0, 0.0, 0.0, 0.0, 0.0, 0.0, 0.0, 0.0, 0.0, 0.0, 0.0, 0.0, 0.0, 0.0, 0.0, 0.0, 0.0, 0.0, 0.0, 0.0, 0.0, 0.0, 0.0, 0.0, 0.0, 0.0, 0.0, 0.0, 0.0, 0.0, 0.0, 0.0, 0.0, 0.0, 0.0, 0.0, 0.0, 0.0, 0.0, 0.0, 0.0, 0.0, 0.0, 0.0, 0.0, 0.0, 0.0, 0.0, 0.0, 0.0, 0.0, 0.0, 0.0, 0.0, 0.0, 0.0, 0.0, 0.0, 0.0, 0.0, 0.0, 0.0, 0.0, 0.0, 0.0, 0.0, 0.0, 0.0, 0.0, 0.0, 0.0, 0.0, 0.0, 0.0, 0.0, 0.0, 0.0, 0.0, 0.0, 0.0, 0.0, 0.0, 0.0, 0.0, 0.0, 0.0, 0.0, 0.0, 0.0, 0.0, 0.0, 0.0, 0.0, 0.0, 0.0, 0.0, 0.0, 0.0, 0.0, 0.0, 0.0, 0.0, 0.0, 0.0, 0.0, 0.0]): _vg.add([_i], _w, 'REPLACE')
_vg = ob_sphere.vertex_groups.new(name='Pie_L')
for _i, _w in zip([0, 1, 2, 3, 4, 5, 6, 7, 8, 9, 10, 11, 12, 13, 14, 15, 16, 17, 18, 19, 20, 21, 22, 23, 24, 25, 27, 30, 32, 33, 34, 35, 36, 37, 38, 39, 40, 41, 42, 43, 44, 45, 46, 47, 48, 49, 50, 51, 52, 53, 54, 55, 56, 57, 58, 59, 60, 61, 62, 63, 64, 65, 66, 67, 68, 69, 70, 71, 72, 73, 74, 75, 76, 77, 78, 79, 80, 81, 82, 83, 84, 85, 86, 87, 88, 89, 90, 91, 92, 93, 94, 95, 96, 97, 98, 99, 100, 101, 102, 103, 104, 105, 106, 107, 108, 109, 110, 111, 112, 113, 114, 115, 116, 117, 118, 119, 120, 121, 122, 123, 124, 125, 126, 127, 128, 129, 130, 131, 132, 133, 134, 135, 136, 137, 138, 139, 140, 141, 142, 143, 144, 145, 146], [0.0, 0.0, 0.0, 0.0, 0.0, 0.0, 0.0, 0.0, 0.0, 0.0, 0.0, 0.0, 0.0, 0.0, 0.0, 0.0, 0.0, 0.0, 0.0, 0.0, 0.0, 0.0, 0.0, 0.0, 0.0, 0.4955, 0.4937, 0.4901, 0.1608, 0.8508, 0.9823, 0.9254, 0.8491, 0.0, 0.0, 0.0, 0.0, 0.0, 0.0, 0.0, 0.0, 0.0, 0.0, 0.0, 0.0, 0.0, 0.0, 0.0, 0.0, 0.0, 0.0, 0.0, 0.0, 0.0, 0.0, 0.0, 0.0, 0.0, 0.0, 0.0, 0.0, 0.0, 0.0, 0.0, 0.0, 0.0, 0.0, 0.0, 0.0, 0.0, 0.0, 0.0, 0.0, 0.0, 0.0, 0.0, 0.0, 0.0, 0.0, 0.0, 0.0, 0.0, 0.0, 0.0, 0.0, 0.0, 0.0, 0.0, 0.0, 0.0, 0.0, 0.0, 0.0, 0.0, 0.0, 0.0, 0.0, 0.0, 0.0, 0.0, 0.0, 0.0, 0.0, 0.0, 0.0, 0.0, 0.0, 0.0, 0.0, 0.0, 0.0, 0.0, 0.0, 0.0, 0.0, 0.0, 0.0, 0.0, 0.0, 0.0, 0.0, 0.0, 0.0, 0.0, 0.0, 0.0, 0.0, 0.0, 0.0, 0.0, 0.0, 0.0, 0.0, 0.0, 0.0, 0.0, 0.0, 0.0, 0.0, 0.0, 0.0, 0.0, 0.0]): _vg.add([_i], _w, 'REPLACE')
_vg = ob_sphere.vertex_groups.new(name='Pierna_R')
for _i, _w in zip([0, 1, 2, 3, 4, 5, 6, 7, 8, 9, 10, 11, 12, 13, 14, 15, 16, 17, 18, 19, 20, 21, 22, 23, 24, 37, 38, 39, 40, 41, 42, 43, 44, 45, 46, 47, 48, 49, 50, 51, 52, 53, 54, 55, 56, 57, 58, 59, 60, 61, 62, 63, 64, 65, 66, 67, 68, 69, 70, 71, 72, 73, 74, 75, 76, 77, 78, 79, 80, 81, 82, 83, 84, 85, 86, 87, 88, 89, 90, 91, 92, 93, 94, 95, 96, 97, 98, 99, 100, 101, 102, 103, 104, 105, 106, 107, 108, 109, 110, 111, 112, 113, 114, 115, 116, 117, 118, 119, 120, 121, 122, 123, 124, 125, 126, 127, 128, 129, 130, 131, 132, 133, 134, 135, 136, 137, 138, 139, 140, 141, 142, 143, 144, 145, 146], [0.0, 0.0, 0.0, 0.0, 0.0, 0.0, 0.0, 0.0, 0.0, 0.0, 0.0, 0.0, 0.0, 0.0, 0.0, 0.0, 0.0, 0.0, 0.0, 0.0, 0.0, 0.0, 0.0, 0.0, 0.0, 0.0, 0.0, 0.0, 0.0, 0.0, 0.0, 0.0, 0.0, 0.0, 0.0, 0.0, 0.0, 0.0, 0.0, 0.0, 0.0, 0.0, 0.0, 0.0, 0.0, 0.0, 0.0, 0.0, 0.0, 0.0, 0.0, 0.0, 0.0, 0.0, 0.0, 0.0, 0.0, 0.0, 0.0, 0.0, 0.0, 0.0, 0.0, 0.0, 0.0, 0.0, 0.0, 0.0, 0.0, 0.0, 0.0, 0.0, 0.0, 0.0, 0.0, 0.0, 0.0, 0.0, 0.0, 0.0, 0.0, 0.0, 0.0, 0.0, 0.0, 0.0, 0.0, 0.0, 0.0, 0.0, 0.0, 0.0, 0.0, 0.0, 0.0, 0.0, 0.0, 0.0, 0.0, 0.0, 0.0, 0.0, 0.0, 0.0, 0.0, 0.0, 0.0, 0.0, 0.0, 0.0, 0.0, 0.0, 0.0, 0.0, 0.0, 0.0, 0.0, 0.0, 0.0, 0.0, 0.0, 0.0, 0.0, 0.0, 0.0, 0.0, 0.0, 0.0, 0.0, 0.0, 0.0, 0.0, 0.0, 0.0, 0.0]): _vg.add([_i], _w, 'REPLACE')
_vg = ob_sphere.vertex_groups.new(name='Pie_R')
for _i, _w in zip([0, 1, 2, 3, 4, 5, 6, 7, 8, 9, 10, 11, 12, 13, 14, 15, 16, 17, 18, 19, 20, 21, 22, 23, 24, 37, 38, 39, 40, 41, 42, 43, 44, 45, 46, 47, 48, 49, 50, 51, 52, 53, 54, 55, 56, 57, 58, 59, 60, 61, 62, 63, 64, 65, 66, 67, 68, 69, 70, 71, 72, 73, 74, 75, 76, 77, 78, 79, 80, 81, 82, 83, 84, 85, 86, 87, 88, 89, 90, 91, 92, 93, 94, 95, 96, 97, 98, 99, 100, 101, 102, 103, 104, 105, 106, 107, 108, 109, 110, 111, 112, 113, 114, 115, 116, 117, 118, 119, 120, 121, 122, 123, 124, 125, 126, 127, 128, 129, 130, 131, 132, 133, 134, 135, 136, 137, 138, 139, 140, 141, 142, 143, 144, 145, 146], [0.0, 0.0, 0.0, 0.0, 0.0, 0.0, 0.0, 0.0, 0.0, 0.0, 0.0, 0.0, 0.0, 0.0, 0.0, 0.0, 0.0, 0.0, 0.0, 0.0, 0.0, 0.0, 0.0, 0.0, 0.0, 0.0, 0.0, 0.0, 0.0, 0.0, 0.0, 0.0, 0.0, 0.0, 0.0, 0.0, 0.0, 0.0, 0.0, 0.0, 0.0, 0.0, 0.0, 0.0, 0.0, 0.0, 0.0, 0.0, 0.0, 0.0, 0.0, 0.0, 0.0, 0.0, 0.0, 0.0, 0.0, 0.0, 0.0, 0.0, 0.0, 0.0, 0.0, 0.0, 0.0, 0.0, 0.0, 0.0, 0.0, 0.0, 0.0, 0.0, 0.0, 0.0, 0.0, 0.0, 0.0, 0.0, 0.0, 0.0, 0.0, 0.0, 0.0, 0.0, 0.0, 0.0, 0.0, 0.0, 0.0, 0.0, 0.0, 0.0, 0.0, 0.0, 0.0, 0.0, 0.0, 0.0, 0.0, 0.0, 0.0, 0.0, 0.0, 0.0, 0.0, 0.0, 0.0, 0.0, 0.0, 0.0, 0.0, 0.0, 0.0, 0.0, 0.0, 0.0, 0.0, 0.0, 0.0, 0.0, 0.0, 0.0, 0.0, 0.0, 0.0, 0.0, 0.0, 0.0, 0.0, 0.0, 0.0, 0.0, 0.0, 0.0, 0.0]): _vg.add([_i], _w, 'REPLACE')
_m = ob_sphere.modifiers.new('Mirror', 'MIRROR')
_m = ob_sphere.modifiers.new('Armature', 'ARMATURE')
_m.object = ob_cholita_armature

# ---- collection membership
col_collection_1.objects.link(ob_camera_001)
col_collection_1.objects.link(ob_lamp)
col_collection_1.objects.link(ob_camera)
col_collection_1.objects.link(ob_cholita_armature)
col_collection_1.objects.link(ob_sphere)

# ---- scene / render settings (as saved in the file)
scene.camera = ob_camera_001
scene.frame_start = 1; scene.frame_end = 190; scene.frame_set(190)
scene.render.engine = 'BLENDER_EEVEE_NEXT'
scene.render.image_settings.file_format = 'FFMPEG'
scene.render.resolution_x = 1280
scene.render.resolution_y = 720
scene.render.dither_intensity = 0.0
scene.cycles.use_denoising = False
scene.cycles.samples = 128
scene.cycles.sampling_pattern = 'TABULATED_SOBOL'
scene.cycles.light_sampling_threshold = 0.0
scene.cycles.use_adaptive_sampling = False
scene.cycles.use_light_tree = False
scene.cycles.blur_glossy = 0.0
scene.cycles.sample_clamp_indirect = 0.0
scene.view_settings.view_transform = 'Standard'
bpy.context.view_layer.update()
